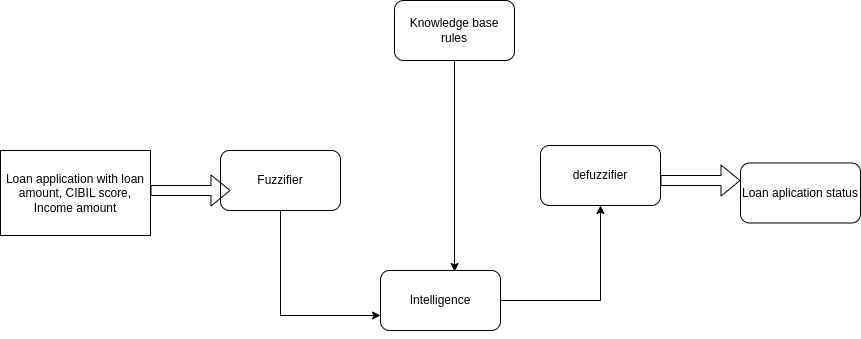

The diagram above was exported from draw.io. Its source (the exported page's mxGraphModel, read from the mxfile embedded in the PNG):
<mxGraphModel dx="2070" dy="1241" grid="1" gridSize="10" guides="1" tooltips="1" connect="1" arrows="1" fold="1" page="1" pageScale="1" pageWidth="827" pageHeight="1169" math="0" shadow="0">
  <root>
    <mxCell id="0" />
    <mxCell id="1" parent="0" />
    <mxCell id="b4OTiVcpj7eTeFWJ1ktJ-1" value="Loan application with loan amount, CIBIL score, Income amount" style="rounded=0;whiteSpace=wrap;html=1;" parent="1" vertex="1">
      <mxGeometry x="20" y="530" width="150" height="85" as="geometry" />
    </mxCell>
    <mxCell id="b4OTiVcpj7eTeFWJ1ktJ-6" style="edgeStyle=orthogonalEdgeStyle;rounded=0;orthogonalLoop=1;jettySize=auto;html=1;exitX=0.5;exitY=1;exitDx=0;exitDy=0;entryX=0;entryY=0.75;entryDx=0;entryDy=0;" parent="1" source="b4OTiVcpj7eTeFWJ1ktJ-3" target="b4OTiVcpj7eTeFWJ1ktJ-4" edge="1">
      <mxGeometry relative="1" as="geometry" />
    </mxCell>
    <mxCell id="b4OTiVcpj7eTeFWJ1ktJ-3" value="Fuzzifier" style="rounded=1;whiteSpace=wrap;html=1;" parent="1" vertex="1">
      <mxGeometry x="240" y="530" width="120" height="60" as="geometry" />
    </mxCell>
    <mxCell id="b4OTiVcpj7eTeFWJ1ktJ-5" style="edgeStyle=orthogonalEdgeStyle;rounded=0;orthogonalLoop=1;jettySize=auto;html=1;exitX=0.75;exitY=1;exitDx=0;exitDy=0;" parent="1" source="b4OTiVcpj7eTeFWJ1ktJ-4" edge="1">
      <mxGeometry relative="1" as="geometry">
        <mxPoint x="460" y="700" as="targetPoint" />
      </mxGeometry>
    </mxCell>
    <mxCell id="b4OTiVcpj7eTeFWJ1ktJ-12" style="edgeStyle=orthogonalEdgeStyle;rounded=0;orthogonalLoop=1;jettySize=auto;html=1;exitX=1;exitY=0.5;exitDx=0;exitDy=0;entryX=0.5;entryY=1;entryDx=0;entryDy=0;" parent="1" source="b4OTiVcpj7eTeFWJ1ktJ-4" target="b4OTiVcpj7eTeFWJ1ktJ-8" edge="1">
      <mxGeometry relative="1" as="geometry" />
    </mxCell>
    <mxCell id="b4OTiVcpj7eTeFWJ1ktJ-4" value="Intelligence" style="rounded=1;whiteSpace=wrap;html=1;" parent="1" vertex="1">
      <mxGeometry x="400" y="650" width="120" height="60" as="geometry" />
    </mxCell>
    <mxCell id="b4OTiVcpj7eTeFWJ1ktJ-11" style="edgeStyle=orthogonalEdgeStyle;rounded=0;orthogonalLoop=1;jettySize=auto;html=1;exitX=0.5;exitY=1;exitDx=0;exitDy=0;entryX=0.617;entryY=0.017;entryDx=0;entryDy=0;entryPerimeter=0;" parent="1" source="b4OTiVcpj7eTeFWJ1ktJ-7" target="b4OTiVcpj7eTeFWJ1ktJ-4" edge="1">
      <mxGeometry relative="1" as="geometry">
        <mxPoint x="474" y="640" as="targetPoint" />
      </mxGeometry>
    </mxCell>
    <mxCell id="b4OTiVcpj7eTeFWJ1ktJ-7" value="Knowledge base rules" style="rounded=1;whiteSpace=wrap;html=1;" parent="1" vertex="1">
      <mxGeometry x="414" y="380" width="120" height="60" as="geometry" />
    </mxCell>
    <mxCell id="b4OTiVcpj7eTeFWJ1ktJ-8" value="defuzzifier" style="rounded=1;whiteSpace=wrap;html=1;" parent="1" vertex="1">
      <mxGeometry x="560" y="525" width="120" height="60" as="geometry" />
    </mxCell>
    <mxCell id="b4OTiVcpj7eTeFWJ1ktJ-9" value="" style="shape=flexArrow;endArrow=classic;html=1;rounded=0;" parent="1" edge="1">
      <mxGeometry width="50" height="50" relative="1" as="geometry">
        <mxPoint x="680" y="560" as="sourcePoint" />
        <mxPoint x="760" y="560" as="targetPoint" />
      </mxGeometry>
    </mxCell>
    <mxCell id="b4OTiVcpj7eTeFWJ1ktJ-10" value="" style="shape=flexArrow;endArrow=classic;html=1;rounded=0;" parent="1" edge="1">
      <mxGeometry width="50" height="50" relative="1" as="geometry">
        <mxPoint x="170" y="570" as="sourcePoint" />
        <mxPoint x="250" y="570" as="targetPoint" />
      </mxGeometry>
    </mxCell>
    <mxCell id="b4OTiVcpj7eTeFWJ1ktJ-14" value="Loan aplication status&lt;br&gt;" style="rounded=1;whiteSpace=wrap;html=1;" parent="1" vertex="1">
      <mxGeometry x="760" y="542.5" width="120" height="60" as="geometry" />
    </mxCell>
  </root>
</mxGraphModel>